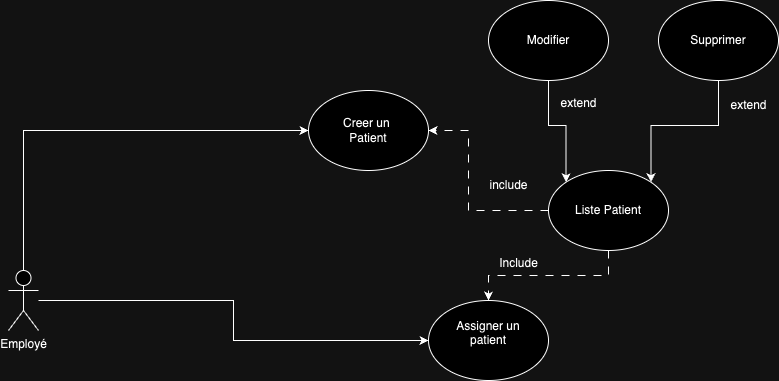

The diagram above was exported from draw.io. Its source (the exported page's mxGraphModel, read from the mxfile embedded in the PNG):
<mxGraphModel dx="1434" dy="820" grid="1" gridSize="10" guides="1" tooltips="1" connect="1" arrows="1" fold="1" page="1" pageScale="1" pageWidth="827" pageHeight="1169" math="0" shadow="0">
  <root>
    <mxCell id="0" />
    <mxCell id="1" parent="0" />
    <mxCell id="-y_LgxugTVta52kixlfS-52" style="edgeStyle=orthogonalEdgeStyle;rounded=0;orthogonalLoop=1;jettySize=auto;html=1;entryX=0;entryY=0.5;entryDx=0;entryDy=0;" parent="1" source="-y_LgxugTVta52kixlfS-2" target="-y_LgxugTVta52kixlfS-15" edge="1">
      <mxGeometry relative="1" as="geometry">
        <Array as="points">
          <mxPoint x="85" y="150" />
        </Array>
      </mxGeometry>
    </mxCell>
    <mxCell id="-y_LgxugTVta52kixlfS-55" style="edgeStyle=orthogonalEdgeStyle;rounded=0;orthogonalLoop=1;jettySize=auto;html=1;" parent="1" source="-y_LgxugTVta52kixlfS-2" target="-y_LgxugTVta52kixlfS-23" edge="1">
      <mxGeometry relative="1" as="geometry" />
    </mxCell>
    <mxCell id="-y_LgxugTVta52kixlfS-2" value="Employé&lt;div&gt;&lt;br&gt;&lt;/div&gt;" style="shape=umlActor;verticalLabelPosition=bottom;verticalAlign=top;html=1;outlineConnect=0;" parent="1" vertex="1">
      <mxGeometry x="70" y="290" width="30" height="60" as="geometry" />
    </mxCell>
    <mxCell id="-y_LgxugTVta52kixlfS-15" value="Creer un&amp;nbsp;&lt;br&gt;Patient" style="ellipse;whiteSpace=wrap;html=1;" parent="1" vertex="1">
      <mxGeometry x="370" y="110" width="120" height="80" as="geometry" />
    </mxCell>
    <mxCell id="-y_LgxugTVta52kixlfS-17" value="&lt;div&gt;Include&lt;/div&gt;&lt;div&gt;&lt;br&gt;&lt;/div&gt;" style="text;html=1;align=center;verticalAlign=middle;resizable=0;points=[];autosize=1;strokeColor=none;fillColor=none;" parent="1" vertex="1">
      <mxGeometry x="550" y="270" width="60" height="40" as="geometry" />
    </mxCell>
    <mxCell id="-y_LgxugTVta52kixlfS-33" style="edgeStyle=orthogonalEdgeStyle;rounded=0;orthogonalLoop=1;jettySize=auto;html=1;dashed=1;dashPattern=8 8;" parent="1" source="-y_LgxugTVta52kixlfS-20" target="-y_LgxugTVta52kixlfS-23" edge="1">
      <mxGeometry relative="1" as="geometry" />
    </mxCell>
    <mxCell id="-y_LgxugTVta52kixlfS-36" style="edgeStyle=orthogonalEdgeStyle;rounded=0;orthogonalLoop=1;jettySize=auto;html=1;entryX=1;entryY=0.5;entryDx=0;entryDy=0;dashed=1;dashPattern=8 8;" parent="1" source="-y_LgxugTVta52kixlfS-20" target="-y_LgxugTVta52kixlfS-15" edge="1">
      <mxGeometry relative="1" as="geometry">
        <Array as="points">
          <mxPoint x="530" y="230" />
          <mxPoint x="530" y="150" />
        </Array>
      </mxGeometry>
    </mxCell>
    <mxCell id="-y_LgxugTVta52kixlfS-20" value="Liste Patient" style="ellipse;whiteSpace=wrap;html=1;" parent="1" vertex="1">
      <mxGeometry x="610" y="190" width="120" height="80" as="geometry" />
    </mxCell>
    <mxCell id="-y_LgxugTVta52kixlfS-23" value="Assigner un &lt;br&gt;patient&lt;div&gt;&lt;br&gt;&lt;/div&gt;" style="ellipse;whiteSpace=wrap;html=1;" parent="1" vertex="1">
      <mxGeometry x="490" y="320" width="120" height="80" as="geometry" />
    </mxCell>
    <mxCell id="-y_LgxugTVta52kixlfS-37" value="include" style="text;html=1;align=center;verticalAlign=middle;resizable=0;points=[];autosize=1;strokeColor=none;fillColor=none;" parent="1" vertex="1">
      <mxGeometry x="540" y="190" width="60" height="30" as="geometry" />
    </mxCell>
    <mxCell id="-y_LgxugTVta52kixlfS-60" style="edgeStyle=orthogonalEdgeStyle;rounded=0;orthogonalLoop=1;jettySize=auto;html=1;entryX=1;entryY=0;entryDx=0;entryDy=0;" parent="1" source="-y_LgxugTVta52kixlfS-57" target="-y_LgxugTVta52kixlfS-20" edge="1">
      <mxGeometry relative="1" as="geometry" />
    </mxCell>
    <mxCell id="-y_LgxugTVta52kixlfS-57" value="Supprimer" style="ellipse;whiteSpace=wrap;html=1;" parent="1" vertex="1">
      <mxGeometry x="720" y="20" width="120" height="80" as="geometry" />
    </mxCell>
    <mxCell id="-y_LgxugTVta52kixlfS-59" style="edgeStyle=orthogonalEdgeStyle;rounded=0;orthogonalLoop=1;jettySize=auto;html=1;entryX=0;entryY=0;entryDx=0;entryDy=0;" parent="1" source="-y_LgxugTVta52kixlfS-58" target="-y_LgxugTVta52kixlfS-20" edge="1">
      <mxGeometry relative="1" as="geometry" />
    </mxCell>
    <mxCell id="-y_LgxugTVta52kixlfS-58" value="Modifier" style="ellipse;whiteSpace=wrap;html=1;" parent="1" vertex="1">
      <mxGeometry x="550" y="20" width="120" height="80" as="geometry" />
    </mxCell>
    <mxCell id="-y_LgxugTVta52kixlfS-61" value="extend" style="text;html=1;align=center;verticalAlign=middle;resizable=0;points=[];autosize=1;strokeColor=none;fillColor=none;" parent="1" vertex="1">
      <mxGeometry x="610" y="108" width="60" height="30" as="geometry" />
    </mxCell>
    <mxCell id="-y_LgxugTVta52kixlfS-62" value="extend" style="text;html=1;align=center;verticalAlign=middle;resizable=0;points=[];autosize=1;strokeColor=none;fillColor=none;" parent="1" vertex="1">
      <mxGeometry x="780" y="110" width="60" height="30" as="geometry" />
    </mxCell>
  </root>
</mxGraphModel>